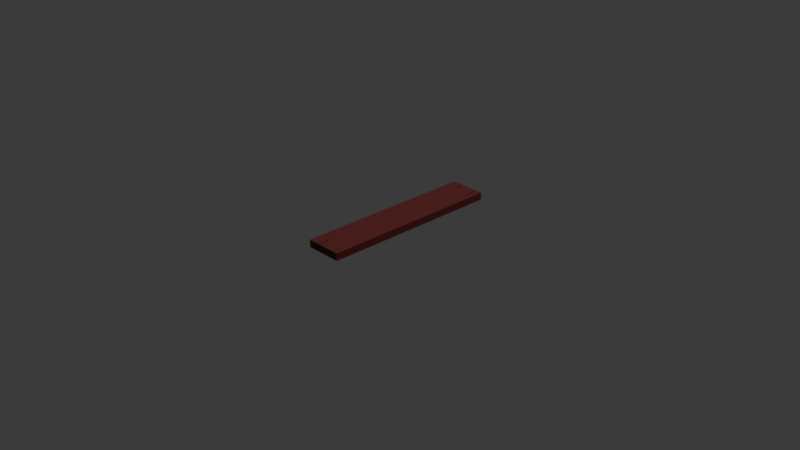 # Source: Plank.blend  (saved by Blender 5.0.119; exported with 4.5.12 LTS)
import bpy
from mathutils import Matrix  # noqa: F401  (used for matrix-valued properties, if any)

bpy.ops.wm.read_factory_settings(use_empty=True)
scene = bpy.context.scene
scene.name = 'Scene'

# ---- collections
col_collection = bpy.data.collections.new('Collection'); scene.collection.children.link(col_collection)

# ---- materials (node trees are filled in below, after node groups)
mat_material_001 = bpy.data.materials.new('Material.001')

# ---- material node trees
mat_material_001.use_nodes = True; mat_material_001.node_tree.nodes.clear()
_N = mat_material_001.node_tree.nodes; _L = mat_material_001.node_tree.links
n0 = _N.new('ShaderNodeBsdfPrincipled'); n0.name = 'Principled BSDF'; n0.location = (-200, 100)
n0.inputs[0].default_value = (0.09202, 0.01024, 0.009009, 1.0)
n1 = _N.new('ShaderNodeOutputMaterial'); n1.name = 'Material Output'; n1.location = (200, 100)
_L.new(n0.outputs[0], n1.inputs[0])
n1.is_active_output = True

# ---- world
world_world = bpy.data.worlds.new('World'); scene.world = world_world
world_world.use_nodes = True; world_world.node_tree.nodes.clear()
_N = world_world.node_tree.nodes; _L = world_world.node_tree.links
n0 = _N.new('ShaderNodeOutputWorld'); n0.name = 'World Output'; n0.location = (200, 100)
n1 = _N.new('ShaderNodeBackground'); n1.name = 'Background'; n1.location = (-200, 100)
n1.inputs[0].default_value = (0.05088, 0.05088, 0.05088, 1.0)
_L.new(n1.outputs[0], n0.inputs[0])
n0.is_active_output = True
world_world.color = (0.05088, 0.05088, 0.05088)
world_world.sun_shadow_jitter_overblur = 0.0

# ---- cameras
cam_camera = bpy.data.cameras.new('Camera')
cam_camera.clip_end = 100.0
cam_camera.ortho_scale = 7.314

# ---- lights
light_light = bpy.data.lights.new('Light', 'POINT')
light_light.energy = 1000.0
light_light.shadow_soft_size = 0.1
light_sun = bpy.data.lights.new('Sun', 'SUN')
light_sun.energy = 1.0

# ---- meshes
me_cube_002 = bpy.data.meshes.new('Cube.002')
me_cube_002.from_pydata([(-1.0, -1.0, 1.0), (-1.0, 1.0, 1.0), (1.0, -1.0, 1.0), (1.0, 1.0, 1.0), (0.6888, -1.0, -1.0), (0.6288, -1.0, -1.0), (0.6588, -0.8255, -1.0), (0.6588, -0.8555, -1.0), (0.6288, -1.0, 1.0), (0.6888, -1.0, 1.0), (0.6588, -0.8255, 1.0), (0.6588, -0.8555, 1.0), (0.6288, 1.0, -1.0), (0.6888, 1.0, -1.0), (0.6588, 0.724, -1.0), (0.6588, 0.754, -1.0), (0.6888, 1.0, 1.0), (0.6288, 1.0, 1.0), (0.6588, 0.724, 1.0), (0.6588, 0.754, 1.0), (-0.3854, 1.0, -1.0), (-0.3254, 1.0, -1.0), (-0.3554, 0.7772, -1.0), (-0.3554, 0.8072, -1.0), (-0.3854, -1.0, 1.0), (-0.3254, -1.0, 1.0), (-0.3554, -0.7271, 1.0), (-0.3554, -0.7571, 1.0), (-0.3254, 1.0, 1.0), (-0.3854, 1.0, 1.0), (-0.3554, 0.7772, 1.0), (-0.3554, 0.8072, 1.0), (-0.3254, -1.0, -1.0), (-0.3854, -1.0, -1.0), (-0.3554, -0.7271, -1.0), (-0.3554, -0.7571, -1.0), (-1.0, 0.9654, -1.0), (-1.0, 1.0, -0.8), (-0.8, 1.0, -1.0), (1.0, 1.0, -0.9), (1.0, 0.9844, -1.0), (0.9, 1.0, -1.0), (1.0, -1.0, -0.9), (0.9, -1.0, -1.0), (1.0, -0.9, -1.0), (-1.0, -0.95, -1.0), (-0.95, -1.0, -1.0), (-1.0, -1.0, -0.95)], [], [(4, 7, 6), (7, 5, 6), (8, 11, 10), (11, 9, 10), (8, 5, 7, 11), (11, 7, 4, 9), (12, 15, 14), (15, 13, 14), (16, 19, 18), (19, 17, 18), (20, 23, 22), (23, 21, 22), (24, 27, 26), (27, 25, 26), (28, 31, 30), (31, 29, 30), (32, 35, 34), (35, 33, 34), (16, 13, 15, 19), (19, 15, 12, 17), (28, 21, 23, 31), (31, 23, 20, 29), (24, 33, 35, 27), (27, 35, 32, 25), (21, 28, 17, 12), (22, 21, 12, 14, 6, 5, 32, 34), (3, 16, 18, 10, 9, 2), (18, 17, 28, 30, 26, 25, 8, 10), (30, 29, 1, 0, 24, 26), (5, 8, 25, 32), (36, 37, 38), (38, 37, 1, 29, 20), (39, 40, 41), (13, 16, 3, 39, 41), (42, 43, 44), (40, 39, 3, 2, 42, 44), (43, 42, 2, 9, 4), (14, 13, 41, 40, 44, 43, 4, 6), (45, 46, 47), (45, 47, 0, 1, 37, 36), (33, 24, 0, 47, 46), (36, 38, 20, 22, 34, 33, 46, 45)])
_uv = me_cube_002.uv_layers.new(name='UVMap')
_uv.uv.foreach_set('vector', [0.3342, 0.75, 0.3323, 0.75, 0.3323, 0.7463, 0.3323, 0.75, 0.3286, 0.75, 0.3323, 0.7462, 0.6714, 0.75, 0.6677, 0.75, 0.6677, 0.7463, 0.6677, 0.75, 0.6677, 0.75, 0.6677, 0.7462, 0.625, 0.7964, 0.375, 0.7964, 0.375, 0.7927, 0.625, 0.7927, 0.625, 0.7927, 0.375, 0.7927, 0.375, 0.7889, 0.625, 0.7889, 0.3286, 0.5, 0.3323, 0.5, 0.3323, 0.504, 0.3323, 0.5, 0.3323, 0.5, 0.3323, 0.504, 0.6658, 0.5, 0.6677, 0.5, 0.6677, 0.504, 0.6677, 0.5, 0.6714, 0.5, 0.6677, 0.504, 0.2018, 0.5, 0.2056, 0.5, 0.2056, 0.5037, 0.2056, 0.5, 0.2056, 0.5, 0.2056, 0.5037, 0.7982, 0.75, 0.7944, 0.75, 0.7944, 0.7463, 0.7944, 0.75, 0.7944, 0.75, 0.7944, 0.7462, 0.7925, 0.5, 0.7944, 0.5, 0.7944, 0.5037, 0.7944, 0.5, 0.7982, 0.5, 0.7944, 0.5037, 0.2075, 0.75, 0.2056, 0.75, 0.2056, 0.7463, 0.2056, 0.75, 0.2018, 0.75, 0.2056, 0.7462, 0.625, 0.4611, 0.375, 0.4611, 0.375, 0.4573, 0.625, 0.4573, 0.625, 0.4573, 0.375, 0.4573, 0.375, 0.4536, 0.625, 0.4536, 0.625, 0.3343, 0.375, 0.3343, 0.375, 0.3306, 0.625, 0.3306, 0.625, 0.3306, 0.375, 0.3306, 0.375, 0.3268, 0.625, 0.3268, 0.625, 0.9232, 0.375, 0.9232, 0.375, 0.9194, 0.625, 0.9194, 0.625, 0.9194, 0.375, 0.9194, 0.375, 0.9157, 0.625, 0.9157, 0.375, 0.3343, 0.625, 0.3343, 0.625, 0.4536, 0.375, 0.4536, 0.2056, 0.5037, 0.2093, 0.5, 0.3286, 0.5, 0.3323, 0.504, 0.3323, 0.7463, 0.3286, 0.75, 0.2075, 0.75, 0.2056, 0.7463, 0.625, 0.5, 0.6658, 0.5, 0.6677, 0.504, 0.6677, 0.7463, 0.6639, 0.75, 0.625, 0.75, 0.6677, 0.504, 0.6714, 0.5, 0.7925, 0.5, 0.7944, 0.5037, 0.7944, 0.7463, 0.7907, 0.75, 0.6714, 0.75, 0.6677, 0.7463, 0.7944, 0.5037, 0.7982, 0.5, 0.875, 0.5, 0.875, 0.75, 0.7982, 0.75, 0.7944, 0.7463, 0.375, 0.7964, 0.625, 0.7964, 0.625, 0.9157, 0.375, 0.9157, 0.125, 0.525, 0.4, 0.25, 0.2625, 0.3875, 0.375, 0.275, 0.4, 0.25, 0.625, 0.25, 0.625, 0.3268, 0.375, 0.3268, 0.3875, 0.5, 0.375, 0.5125, 0.3667, 0.4958, 0.375, 0.4611, 0.625, 0.4611, 0.625, 0.5, 0.3875, 0.5, 0.3667, 0.4958, 0.3875, 0.75, 0.3706, 0.7583, 0.375, 0.738, 0.375, 0.5125, 0.3875, 0.5, 0.625, 0.5, 0.625, 0.75, 0.3875, 0.75, 0.375, 0.738, 0.3706, 0.7583, 0.3875, 0.75, 0.625, 0.75, 0.625, 0.7889, 0.375, 0.7889, 0.3323, 0.504, 0.3361, 0.5, 0.3667, 0.4958, 0.375, 0.5125, 0.375, 0.738, 0.3706, 0.7583, 0.3342, 0.75, 0.3323, 0.7463, 0.375, 0.005724, 0.1313, 0.75, 0.3813, 0.5, 0.375, 0.005724, 0.3813, 0.5, 0.625, 0.0, 0.625, 0.25, 0.4, 0.25, 0.375, 0.225, 0.375, 0.9232, 0.625, 0.9232, 0.625, 1.0, 0.3813, 1.0, 0.375, 0.9937, 0.125, 0.525, 0.2625, 0.3875, 0.2018, 0.5, 0.2056, 0.5037, 0.2056, 0.7463, 0.2018, 0.75, 0.1313, 0.75, 0.125, 0.7443])
me_cube_002.materials.append(mat_material_001)
me_cube_002.materials.append(None)
me_cube_002.update()

# ---- objects
ob_light = bpy.data.objects.new('Light', light_light)
ob_camera = bpy.data.objects.new('Camera', cam_camera)
ob_cube = bpy.data.objects.new('Cube', me_cube_002)
ob_sun = bpy.data.objects.new('Sun', light_sun)

# ---- transforms, parenting, visibility, modifiers, constraints
ob_light.location = (4.076, 1.005, 5.904)
ob_light.rotation_euler = (0.6503, 0.05522, 1.866)
ob_light.lock_rotations_4d = False
ob_light.empty_display_type = 'ARROWS'
ob_light.color = (0.0, 0.0, 0.0, 0.0)
ob_light.lineart.crease_threshold = 0.0
ob_camera.location = (7.359, -6.926, 4.958)
ob_camera.rotation_euler = (1.109, 0.0, 0.8149)
ob_camera.lock_rotations_4d = False
ob_camera.empty_display_type = 'ARROWS'
ob_camera.color = (0.0, 0.0, 0.0, 0.0)
ob_camera.display_type = 'WIRE'
ob_camera.lineart.crease_threshold = 0.0
ob_cube.location = (0.0, 0.0, 0.0)
ob_cube.scale = (0.198, 1.0, 0.04068)
ob_sun.location = (3.0, 3.0, 3.0)

# ---- collection membership
col_collection.objects.link(ob_light)
col_collection.objects.link(ob_camera)
col_collection.objects.link(ob_cube)
col_collection.objects.link(ob_sun)

# ---- scene / render settings (as saved in the file)
scene.camera = ob_camera
scene.frame_start = 1; scene.frame_end = 250; scene.frame_set(1)
scene.render.engine = 'BLENDER_EEVEE_NEXT'
scene.render.bake_bias = 0.0
scene.render.bake_samples = 0
scene.cycles.sampling_pattern = 'TABULATED_SOBOL'
scene.eevee.use_volume_custom_range = False
bpy.context.view_layer.update()
